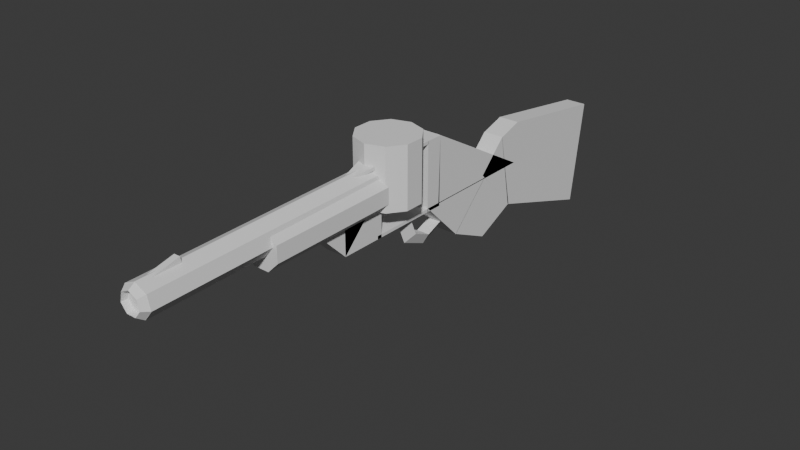 # Source: plchld_shotty.blend  (saved by Blender 4.0.36; exported with 4.5.12 LTS)
import bpy
from mathutils import Matrix  # noqa: F401  (used for matrix-valued properties, if any)

bpy.ops.wm.read_factory_settings(use_empty=True)
scene = bpy.context.scene
scene.name = 'Scene'

# ---- collections
col_collection = bpy.data.collections.new('Collection'); scene.collection.children.link(col_collection)

# ---- world
world_world = bpy.data.worlds.new('World'); scene.world = world_world
world_world.use_nodes = True; world_world.node_tree.nodes.clear()
_N = world_world.node_tree.nodes; _L = world_world.node_tree.links
n0 = _N.new('ShaderNodeOutputWorld'); n0.name = 'World Output'; n0.location = (300, 300)
n1 = _N.new('ShaderNodeBackground'); n1.name = 'Background'; n1.location = (10, 300)
n1.inputs[0].default_value = (0.05088, 0.05088, 0.05088, 1.0)
_L.new(n1.outputs[0], n0.inputs[0])
n0.is_active_output = True
world_world.color = (0.05088, 0.05088, 0.05088)
world_world.use_sun_shadow = False
world_world.sun_shadow_jitter_overblur = 0.0

# ---- meshes
me_cylinder = bpy.data.meshes.new('Cylinder')
me_cylinder.from_pydata([(0.0, 1.0, -1.0), (0.0, 1.0, 1.0), (0.7818, 0.6235, -1.0), (0.7818, 0.6235, 1.0), (0.9749, -0.2225, -1.0), (0.9749, -0.2225, 1.0), (0.4339, -0.901, -1.0), (0.4339, -0.901, 1.0), (-0.4339, -0.901, -1.0), (-0.4339, -0.901, 1.0), (-0.9749, -0.2225, -1.0), (-0.9749, -0.2225, 1.0), (-0.7818, 0.6235, -1.0), (-0.7818, 0.6235, 1.0), (0.5492, 0.6842, -0.9986), (0.4915, 0.6957, 0.06278), (1.285, -0.0518, -0.9979), (1.228, -0.04033, 0.0635), (1.285, -1.093, -0.9977), (1.228, -1.081, 0.06367), (0.5494, -1.829, -0.9982), (0.4917, -1.817, 0.06319), (-0.4915, -1.829, -0.9991), (-0.5492, -1.817, 0.06233), (-1.228, -1.093, -0.9998), (-1.285, -1.081, 0.06161), (-1.228, -0.05196, -1.0), (-1.285, -0.04048, 0.06144), (-0.4917, 0.6841, -0.9995), (-0.5494, 0.6956, 0.06192), (-0.2, 0.08198, 0.8775), (-0.2, 0.9036, 0.899), (-0.2, 0.4396, 0.6709), (-0.2, 1.261, 0.6923), (0.2, 0.08198, 0.8775), (0.2, 0.9036, 0.899), (0.2, 0.4396, 0.6709), (0.2, 1.261, 0.6923), (-0.68, -3.308, -0.6146), (0.68, -3.308, -0.6146), (-0.68, -1.538, -0.4056), (0.68, -1.538, -0.4056), (-0.68, -1.598, -0.8311), (0.68, -1.598, -0.8311), (-0.68, -3.308, -0.6146), (-0.68, -0.9882, -0.6196), (-0.68, -3.36, -0.9831), (-0.68, -1.041, -0.9881), (0.68, -3.308, -0.6146), (0.68, -0.9882, -0.6196), (0.68, -3.36, -0.9831), (0.68, -1.041, -0.9881), (-0.68, 0.9599, -0.9875), (-0.68, 1.16, -0.9879), (-0.68, 0.8866, -1.503), (-0.68, 1.087, -1.504), (0.68, 0.9599, -0.9875), (0.68, 1.16, -0.9879), (0.68, 0.8866, -1.503), (0.68, 1.087, -1.504), (-0.68, -3.432, -1.492), (-0.68, 1.087, -1.501), (-0.68, -3.452, -1.629), (-0.68, 1.067, -1.639), (0.68, -3.432, -1.492), (0.68, 1.087, -1.501), (0.68, -3.452, -1.629), (0.68, 1.067, -1.639), (-0.68, -3.355, -0.9438), (-0.68, -3.155, -0.9442), (-0.68, -3.433, -1.499), (-0.68, -3.234, -1.499), (0.68, -3.355, -0.9438), (0.68, -3.155, -0.9442), (0.68, -3.433, -1.499), (0.68, -3.234, -1.499), (-1.707e-07, 0.5043, -0.6336), (-1.737e-07, 0.7018, -0.6297), (-0.6928, 0.9736, -0.9976), (-0.6928, 1.171, -0.9937), (0.6928, 0.9736, -0.9976), (0.6928, 1.171, -0.9937), (1.911e-15, 1.002, 0.9955), (1.893e-08, 0.6941, 0.943), (-1.893e-08, 0.7092, 1.049), (0.7818, 0.6251, 0.9964), (0.5473, 0.4306, 0.9436), (0.5473, 0.4457, 1.05), (0.9749, -0.2208, 0.9982), (0.6824, -0.1616, 0.9448), (0.6824, -0.1464, 1.051), (0.4339, -0.8991, 0.9996), (0.3037, -0.6364, 0.9459), (0.3037, -0.6213, 1.052), (-0.4339, -0.8991, 0.9996), (-0.3037, -0.6364, 0.9459), (-0.3037, -0.6213, 1.052), (-0.9749, -0.2208, 0.9982), (-0.6824, -0.1616, 0.9448), (-0.6824, -0.1464, 1.051), (-0.7818, 0.6251, 0.9964), (-0.5473, 0.4306, 0.9436), (-0.5473, 0.4457, 1.05), (0.14, 0.9068, -1.361), (0.14, 1.307, -1.362), (0.14, 0.8915, -1.469), (0.14, 1.291, -1.47), (0.34, 0.9068, -1.361), (0.34, 1.307, -1.362), (0.34, 0.8915, -1.469), (0.34, 1.291, -1.47), (-0.34, 0.9068, -1.361), (-0.34, 1.307, -1.362), (-0.34, 0.8915, -1.469), (-0.34, 1.291, -1.47), (-0.14, 0.9068, -1.361), (-0.14, 1.307, -1.362), (-0.14, 0.8915, -1.469), (-0.14, 1.291, -1.47), (-1.093e-07, -5.92, -1.543), (0.433, -5.17, -1.544), (-0.433, -5.17, -1.544), (-7.727e-08, -5.219, -1.762), (0.433, -4.679, -1.698), (-0.433, -4.679, -1.698), (-8.25e-15, -3.377, -1.241), (0.433, -3.39, -1.333), (-0.433, -3.39, -1.333), (-7.727e-08, -5.157, -1.327), (0.433, -4.636, -1.394), (-0.433, -4.636, -1.394), (-0.68, -3.213, -1.496), (-0.68, -6.09, -1.837), (-0.68, -3.312, -2.191), (0.68, -3.213, -1.496), (0.68, -6.09, -1.837), (0.68, -3.312, -2.191), (-0.68, -3.283, -1.618), (-0.68, 1.077, -1.639), (-0.68, -3.425, -2.585), (0.68, -3.283, -1.618), (0.68, 1.077, -1.639), (0.68, -3.425, -2.585), (-0.68, -1.175, -2.41), (-0.68, -3.092, -2.166), (-0.68, -6.142, -2.528), (0.68, -1.175, -2.41), (0.68, -3.092, -2.166), (0.68, -6.142, -2.528), (-0.68, -7.425, -2.181), (-0.68, -6.069, -1.836), (-0.68, -6.168, -2.531), (-0.68, -3.29, -2.19), (0.68, -7.425, -2.181), (0.68, -6.069, -1.836), (0.68, -6.168, -2.531), (0.68, -3.29, -2.19), (-0.68, -2.03, -3.614), (0.68, -2.03, -3.614), (-0.68, -8.922, -3.482), (0.68, -8.922, -3.482), (-0.68, -6.196, -2.519), (0.68, -6.196, -2.519), (-0.68, -1.197, -2.409), (0.68, -1.197, -2.409), (-0.68, -0.7029, -2.614), (0.68, -0.7029, -2.614)], [], [(0, 1, 3, 2), (2, 3, 5, 4), (4, 5, 7, 6), (6, 7, 9, 8), (8, 9, 11, 10), (3, 1, 13, 11, 9, 7, 5), (10, 11, 13, 12), (12, 13, 1, 0), (0, 2, 4, 6, 8, 10, 12), (14, 15, 17, 16), (16, 17, 19, 18), (18, 19, 21, 20), (20, 21, 23, 22), (22, 23, 25, 24), (24, 25, 27, 26), (17, 15, 29, 27, 25, 23, 21, 19), (26, 27, 29, 28), (28, 29, 15, 14), (14, 16, 18, 20, 22, 24, 26, 28), (30, 31, 33, 32), (32, 33, 37, 36), (36, 37, 35, 34), (34, 35, 31, 30), (32, 36, 34, 30), (37, 33, 31, 35), (38, 39, 41, 40), (40, 41, 43, 42), (41, 39, 43), (42, 43, 39, 38), (38, 40, 42), (44, 45, 47, 46), (46, 47, 51, 50), (50, 51, 49, 48), (48, 49, 45, 44), (46, 50, 48, 44), (51, 47, 45, 49), (52, 53, 55, 54), (54, 55, 59, 58), (58, 59, 57, 56), (56, 57, 53, 52), (54, 58, 56, 52), (59, 55, 53, 57), (60, 61, 63, 62), (62, 63, 67, 66), (66, 67, 65, 64), (64, 65, 61, 60), (62, 66, 64, 60), (67, 63, 61, 65), (68, 69, 71, 70), (70, 71, 75, 74), (74, 75, 73, 72), (72, 73, 69, 68), (70, 74, 72, 68), (75, 71, 69, 73), (76, 77, 79, 78), (78, 79, 81, 80), (79, 77, 81), (80, 81, 77, 76), (76, 78, 80), (82, 85, 86, 83), (83, 86, 87, 84), (84, 87, 85, 82), (85, 88, 89, 86), (86, 89, 90, 87), (87, 90, 88, 85), (88, 91, 92, 89), (89, 92, 93, 90), (90, 93, 91, 88), (91, 94, 95, 92), (92, 95, 96, 93), (93, 96, 94, 91), (94, 97, 98, 95), (95, 98, 99, 96), (96, 99, 97, 94), (97, 100, 101, 98), (98, 101, 102, 99), (99, 102, 100, 97), (100, 82, 83, 101), (101, 83, 84, 102), (102, 84, 82, 100), (103, 104, 106, 105), (105, 106, 110, 109), (109, 110, 108, 107), (107, 108, 104, 103), (105, 109, 107, 103), (110, 106, 104, 108), (111, 112, 114, 113), (113, 114, 118, 117), (117, 118, 116, 115), (115, 116, 112, 111), (113, 117, 115, 111), (118, 114, 112, 116), (119, 122, 123, 120), (120, 123, 124, 121), (121, 124, 122, 119), (123, 122, 124), (126, 127, 125), (125, 128, 129, 126), (126, 129, 130, 127), (127, 130, 128, 125), (128, 119, 120, 129), (129, 120, 121, 130), (130, 121, 119, 128), (132, 131, 133), (132, 133, 136, 135), (136, 133, 131, 134), (132, 135, 134, 131), (135, 136, 134), (137, 138, 139), (140, 142, 141), (140, 141, 138, 137), (139, 142, 140, 137), (139, 138, 141, 142), (144, 143, 145), (144, 145, 148, 147), (148, 145, 143, 146), (144, 147, 146, 143), (147, 148, 146), (149, 150, 152, 151), (151, 152, 156, 155), (155, 156, 154, 153), (153, 154, 150, 149), (151, 155, 153, 149), (156, 152, 150, 154), (157, 158, 160, 159), (159, 160, 162, 161), (161, 162, 164, 163), (160, 158, 166, 164, 162), (163, 164, 166, 165), (165, 166, 158, 157), (157, 159, 161, 163, 165)])
_uv = me_cylinder.uv_layers.new(name='UVMap')
_uv.uv.foreach_set('vector', [1.0, 0.5, 1.0, 1.0, 0.8571, 1.0, 0.8571, 0.5, 0.8571, 0.5, 0.8571, 1.0, 0.7143, 1.0, 0.7143, 0.5, 0.7143, 0.5, 0.7143, 1.0, 0.5714, 1.0, 0.5714, 0.5, 0.5714, 0.5, 0.5714, 1.0, 0.4286, 1.0, 0.4286, 0.5, 0.4286, 0.5, 0.4286, 1.0, 0.2857, 1.0, 0.2857, 0.5, 0.4376, 0.3996, 0.25, 0.49, 0.06236, 0.3996, 0.01602, 0.1966, 0.1459, 0.03377, 0.3541, 0.03377, 0.484, 0.1966, 0.2857, 0.5, 0.2857, 1.0, 0.1429, 1.0, 0.1429, 0.5, 0.1429, 0.5, 0.1429, 1.0, 2.98e-08, 1.0, 2.98e-08, 0.5, 0.75, 0.49, 0.9376, 0.3996, 0.984, 0.1966, 0.8541, 0.03377, 0.6459, 0.03377, 0.516, 0.1966, 0.5624, 0.3996, 1.0, 0.5, 1.0, 1.0, 0.875, 1.0, 0.875, 0.5, 0.875, 0.5, 0.875, 1.0, 0.75, 1.0, 0.75, 0.5, 0.75, 0.5, 0.75, 1.0, 0.625, 1.0, 0.625, 0.5, 0.625, 0.5, 0.625, 1.0, 0.5, 1.0, 0.5, 0.5, 0.5, 0.5, 0.5, 1.0, 0.375, 1.0, 0.375, 0.5, 0.375, 0.5, 0.375, 1.0, 0.25, 1.0, 0.25, 0.5, 0.4197, 0.4197, 0.25, 0.49, 0.08029, 0.4197, 0.01, 0.25, 0.08029, 0.08029, 0.25, 0.01, 0.4197, 0.08029, 0.49, 0.25, 0.25, 0.5, 0.25, 1.0, 0.125, 1.0, 0.125, 0.5, 0.125, 0.5, 0.125, 1.0, 0.0, 1.0, 0.0, 0.5, 0.75, 0.49, 0.9197, 0.4197, 0.99, 0.25, 0.9197, 0.08029, 0.75, 0.01, 0.5803, 0.08029, 0.51, 0.25, 0.5803, 0.4197, 0.375, 0.0, 0.625, 0.0, 0.625, 0.25, 0.375, 0.25, 0.375, 0.25, 0.625, 0.25, 0.625, 0.5, 0.375, 0.5, 0.375, 0.5, 0.625, 0.5, 0.625, 0.75, 0.375, 0.75, 0.375, 0.75, 0.625, 0.75, 0.625, 1.0, 0.375, 1.0, 0.125, 0.5, 0.375, 0.5, 0.375, 0.75, 0.125, 0.75, 0.625, 0.5, 0.875, 0.5, 0.875, 0.75, 0.625, 0.75, 1.0, 0.5, 1.0, 1.0, 0.6667, 1.0, 0.6667, 0.5, 0.6667, 0.5, 0.6667, 1.0, 0.3333, 1.0, 0.3333, 0.5, 0.4578, 0.13, 0.25, 0.49, 0.04215, 0.13, 0.3333, 0.5, 0.3333, 1.0, -5.96e-08, 1.0, -5.96e-08, 0.5, 0.75, 0.49, 0.9578, 0.13, 0.5422, 0.13, 0.375, 0.0, 0.625, 0.0, 0.625, 0.25, 0.375, 0.25, 0.375, 0.25, 0.625, 0.25, 0.625, 0.5, 0.375, 0.5, 0.375, 0.5, 0.625, 0.5, 0.625, 0.75, 0.375, 0.75, 0.375, 0.75, 0.625, 0.75, 0.625, 1.0, 0.375, 1.0, 0.125, 0.5, 0.375, 0.5, 0.375, 0.75, 0.125, 0.75, 0.625, 0.5, 0.875, 0.5, 0.875, 0.75, 0.625, 0.75, 0.375, 0.0, 0.625, 0.0, 0.625, 0.25, 0.375, 0.25, 0.375, 0.25, 0.625, 0.25, 0.625, 0.5, 0.375, 0.5, 0.375, 0.5, 0.625, 0.5, 0.625, 0.75, 0.375, 0.75, 0.375, 0.75, 0.625, 0.75, 0.625, 1.0, 0.375, 1.0, 0.125, 0.5, 0.375, 0.5, 0.375, 0.75, 0.125, 0.75, 0.625, 0.5, 0.875, 0.5, 0.875, 0.75, 0.625, 0.75, 0.375, 0.0, 0.625, 0.0, 0.625, 0.25, 0.375, 0.25, 0.375, 0.25, 0.625, 0.25, 0.625, 0.5, 0.375, 0.5, 0.375, 0.5, 0.625, 0.5, 0.625, 0.75, 0.375, 0.75, 0.375, 0.75, 0.625, 0.75, 0.625, 1.0, 0.375, 1.0, 0.125, 0.5, 0.375, 0.5, 0.375, 0.75, 0.125, 0.75, 0.625, 0.5, 0.875, 0.5, 0.875, 0.75, 0.625, 0.75, 0.375, 0.0, 0.625, 0.0, 0.625, 0.25, 0.375, 0.25, 0.375, 0.25, 0.625, 0.25, 0.625, 0.5, 0.375, 0.5, 0.375, 0.5, 0.625, 0.5, 0.625, 0.75, 0.375, 0.75, 0.375, 0.75, 0.625, 0.75, 0.625, 1.0, 0.375, 1.0, 0.125, 0.5, 0.375, 0.5, 0.375, 0.75, 0.125, 0.75, 0.625, 0.5, 0.875, 0.5, 0.875, 0.75, 0.625, 0.75, 1.0, 0.5, 1.0, 1.0, 0.6667, 1.0, 0.6667, 0.5, 0.6667, 0.5, 0.6667, 1.0, 0.3333, 1.0, 0.3333, 0.5, 0.4578, 0.13, 0.25, 0.49, 0.04215, 0.13, 0.3333, 0.5, 0.3333, 1.0, -5.96e-08, 1.0, -5.96e-08, 0.5, 0.75, 0.49, 0.9578, 0.13, 0.5422, 0.13, 0.5714, 0.6667, 0.7143, 0.6667, 0.7143, 1.0, 0.5714, 1.0, 0.5714, 0.0, 0.7143, 0.0, 0.7143, 0.3333, 0.5714, 0.3333, 0.5714, 0.3333, 0.7143, 0.3333, 0.7143, 0.6667, 0.5714, 0.6667, 0.7143, 0.6667, 0.8571, 0.6667, 0.8571, 1.0, 0.7143, 1.0, 0.7143, 0.0, 0.8571, 0.0, 0.8571, 0.3333, 0.7143, 0.3333, 0.7143, 0.3333, 0.8571, 0.3333, 0.8571, 0.6667, 0.7143, 0.6667, 0.8571, 0.6667, 1.0, 0.6667, 1.0, 1.0, 0.8571, 1.0, 0.8571, 0.0, 1.0, 0.0, 1.0, 0.3333, 0.8571, 0.3333, 0.8571, 0.3333, 1.0, 0.3333, 1.0, 0.6667, 0.8571, 0.6667, -2.22e-16, 0.6667, 0.1429, 0.6667, 0.1429, 1.0, -2.22e-16, 1.0, -2.22e-16, 0.0, 0.1429, 0.0, 0.1429, 0.3333, -2.22e-16, 0.3333, -2.22e-16, 0.3333, 0.1429, 0.3333, 0.1429, 0.6667, -2.22e-16, 0.6667, 0.1429, 0.6667, 0.2857, 0.6667, 0.2857, 1.0, 0.1429, 1.0, 0.1429, 0.0, 0.2857, 0.0, 0.2857, 0.3333, 0.1429, 0.3333, 0.1429, 0.3333, 0.2857, 0.3333, 0.2857, 0.6667, 0.1429, 0.6667, 0.2857, 0.6667, 0.4286, 0.6667, 0.4286, 1.0, 0.2857, 1.0, 0.2857, 0.0, 0.4286, 0.0, 0.4286, 0.3333, 0.2857, 0.3333, 0.2857, 0.3333, 0.4286, 0.3333, 0.4286, 0.6667, 0.2857, 0.6667, 0.4286, 0.6667, 0.5714, 0.6667, 0.5714, 1.0, 0.4286, 1.0, 0.4286, 0.0, 0.5714, 0.0, 0.5714, 0.3333, 0.4286, 0.3333, 0.4286, 0.3333, 0.5714, 0.3333, 0.5714, 0.6667, 0.4286, 0.6667, 0.375, 0.0, 0.625, 0.0, 0.625, 0.25, 0.375, 0.25, 0.375, 0.25, 0.625, 0.25, 0.625, 0.5, 0.375, 0.5, 0.375, 0.5, 0.625, 0.5, 0.625, 0.75, 0.375, 0.75, 0.375, 0.75, 0.625, 0.75, 0.625, 1.0, 0.375, 1.0, 0.125, 0.5, 0.375, 0.5, 0.375, 0.75, 0.125, 0.75, 0.625, 0.5, 0.875, 0.5, 0.875, 0.75, 0.625, 0.75, 0.375, 0.0, 0.625, 0.0, 0.625, 0.25, 0.375, 0.25, 0.375, 0.25, 0.625, 0.25, 0.625, 0.5, 0.375, 0.5, 0.375, 0.5, 0.625, 0.5, 0.625, 0.75, 0.375, 0.75, 0.375, 0.75, 0.625, 0.75, 0.625, 1.0, 0.375, 1.0, 0.125, 0.5, 0.375, 0.5, 0.375, 0.75, 0.125, 0.75, 0.625, 0.5, 0.875, 0.5, 0.875, 0.75, 0.625, 0.75, 0.5, 0.6667, 0.625, 0.6667, 0.625, 1.0, 0.5, 1.0, 0.5, 0.0, 0.625, 0.0, 0.625, 0.3333, 0.5, 0.3333, 0.5, 0.3333, 0.625, 0.3333, 0.625, 0.6667, 0.5, 0.6667, 0.625, 0.0, 0.625, 0.6667, 0.625, 0.3333, 0.25, 0.0, 0.25, 0.3333, 0.25, 0.6667, 0.25, 0.6667, 0.375, 0.6667, 0.375, 1.0, 0.25, 1.0, 0.25, 0.0, 0.375, 0.0, 0.375, 0.3333, 0.25, 0.3333, 0.25, 0.3333, 0.375, 0.3333, 0.375, 0.6667, 0.25, 0.6667, 0.375, 0.6667, 0.5, 0.6667, 0.5, 1.0, 0.375, 1.0, 0.375, 0.0, 0.5, 0.0, 0.5, 0.3333, 0.375, 0.3333, 0.375, 0.3333, 0.5, 0.3333, 0.5, 0.6667, 0.375, 0.6667, 0.375, 0.25, 0.125, 0.75, 0.625, 0.25, 0.375, 0.25, 0.625, 0.25, 0.625, 0.5, 0.375, 0.5, 0.625, 0.5, 0.625, 0.25, 0.125, 0.75, 0.375, 0.75, 0.125, 0.5, 0.375, 0.5, 0.375, 0.75, 0.125, 0.75, 0.375, 0.5, 0.625, 0.5, 0.375, 0.75, 0.375, 1.0, 0.625, 1.0, 0.125, 0.5, 0.375, 0.75, 0.375, 0.5, 0.625, 0.75, 0.375, 0.75, 0.625, 0.75, 0.625, 1.0, 0.375, 1.0, 0.125, 0.5, 0.375, 0.5, 0.375, 0.75, 0.125, 0.75, 0.125, 0.5, 0.625, 1.0, 0.625, 0.75, 0.375, 0.5, 0.375, 0.25, 0.125, 0.75, 0.625, 0.25, 0.375, 0.25, 0.625, 0.25, 0.625, 0.5, 0.375, 0.5, 0.625, 0.5, 0.625, 0.25, 0.125, 0.75, 0.375, 0.75, 0.125, 0.5, 0.375, 0.5, 0.375, 0.75, 0.125, 0.75, 0.375, 0.5, 0.625, 0.5, 0.375, 0.75, 0.375, 0.0, 0.625, 0.0, 0.625, 0.25, 0.375, 0.25, 0.375, 0.25, 0.625, 0.25, 0.625, 0.5, 0.375, 0.5, 0.375, 0.5, 0.625, 0.5, 0.625, 0.75, 0.375, 0.75, 0.375, 0.75, 0.625, 0.75, 0.625, 1.0, 0.375, 1.0, 0.125, 0.5, 0.375, 0.5, 0.375, 0.75, 0.125, 0.75, 0.625, 0.5, 0.875, 0.5, 0.875, 0.75, 0.625, 0.75, 1.0, 0.5, 1.0, 1.0, 0.8, 1.0, 0.8, 0.5, 0.8, 0.5, 0.8, 1.0, 0.6, 1.0, 0.6, 0.5, 0.6, 0.5, 0.6, 1.0, 0.4, 1.0, 0.4, 0.5, 0.4783, 0.3242, 0.25, 0.49, 0.02175, 0.3242, 0.1089, 0.05584, 0.3911, 0.05584, 0.4, 0.5, 0.4, 1.0, 0.2, 1.0, 0.2, 0.5, 0.2, 0.5, 0.2, 1.0, 2.98e-08, 1.0, 2.98e-08, 0.5, 0.75, 0.49, 0.9783, 0.3242, 0.8911, 0.05584, 0.6089, 0.05584, 0.5217, 0.3242])
me_cylinder.update()
me_cylinder_002 = bpy.data.meshes.new('Cylinder.002')
me_cylinder_002.from_pydata([(0.0, 1.0, -1.0), (0.0, 1.0, 1.0), (0.5878, 0.809, -1.0), (0.5878, 0.809, 1.0), (0.9511, 0.309, -1.0), (0.9511, 0.309, 1.0), (0.9511, -0.309, -1.0), (0.9511, -0.309, 1.0), (0.5878, -0.809, -1.0), (0.5878, -0.809, 1.0), (0.0, -1.0, -1.0), (0.0, -1.0, 1.0), (-0.5878, -0.809, -1.0), (-0.5878, -0.809, 1.0), (-0.9511, -0.309, -1.0), (-0.9511, -0.309, 1.0), (-0.9511, 0.309, -1.0), (-0.9511, 0.309, 1.0), (-0.5878, 0.809, -1.0), (-0.5878, 0.809, 1.0)], [], [(0, 1, 3, 2), (2, 3, 5, 4), (4, 5, 7, 6), (6, 7, 9, 8), (8, 9, 11, 10), (10, 11, 13, 12), (12, 13, 15, 14), (14, 15, 17, 16), (3, 1, 19, 17, 15, 13, 11, 9, 7, 5), (16, 17, 19, 18), (18, 19, 1, 0), (0, 2, 4, 6, 8, 10, 12, 14, 16, 18)])
_uv = me_cylinder_002.uv_layers.new(name='UVMap')
_uv.uv.foreach_set('vector', [1.0, 0.5, 1.0, 1.0, 0.9, 1.0, 0.9, 0.5, 0.9, 0.5, 0.9, 1.0, 0.8, 1.0, 0.8, 0.5, 0.8, 0.5, 0.8, 1.0, 0.7, 1.0, 0.7, 0.5, 0.7, 0.5, 0.7, 1.0, 0.6, 1.0, 0.6, 0.5, 0.6, 0.5, 0.6, 1.0, 0.5, 1.0, 0.5, 0.5, 0.5, 0.5, 0.5, 1.0, 0.4, 1.0, 0.4, 0.5, 0.4, 0.5, 0.4, 1.0, 0.3, 1.0, 0.3, 0.5, 0.3, 0.5, 0.3, 1.0, 0.2, 1.0, 0.2, 0.5, 0.3911, 0.4442, 0.25, 0.49, 0.1089, 0.4442, 0.02175, 0.3242, 0.02175, 0.1758, 0.1089, 0.05584, 0.25, 0.01, 0.3911, 0.05584, 0.4783, 0.1758, 0.4783, 0.3242, 0.2, 0.5, 0.2, 1.0, 0.1, 1.0, 0.1, 0.5, 0.1, 0.5, 0.1, 1.0, -7.451e-08, 1.0, -7.451e-08, 0.5, 0.75, 0.49, 0.8911, 0.4442, 0.9783, 0.3242, 0.9783, 0.1758, 0.8911, 0.05584, 0.75, 0.01, 0.6089, 0.05584, 0.5217, 0.1758, 0.5217, 0.3242, 0.6089, 0.4442])
me_cylinder_002.update()
arm_armature = bpy.data.armatures.new('Armature')  # bones are not reproduced
arm_armature_001 = bpy.data.armatures.new('Armature.001')  # bones are not reproduced

# ---- objects
ob_cylinder = bpy.data.objects.new('Cylinder', me_cylinder)
ob_cylinder_002 = bpy.data.objects.new('Cylinder.002', me_cylinder_002)
ob_cylinder_spin = bpy.data.objects.new('cylinder_spin', arm_armature)
ob_cylinder_eject = bpy.data.objects.new('cylinder_eject', arm_armature_001)

# ---- transforms, parenting, visibility, modifiers, constraints
ob_cylinder.location = (0.0, -5.75, 1.5)
ob_cylinder.rotation_euler = (1.588, 0.0, 0.0)
ob_cylinder.scale = (0.5, 0.5, 4.07)
ob_cylinder_002.parent = ob_cylinder_spin
ob_cylinder_002.matrix_parent_inverse = Matrix(((1.0, -0.0, 0.0, -0.0), (-0.0, 0.0, 1.0, -1.0), (0.0, -1.0, 0.0, -0.0), (0.0, 0.0, -0.0, 1.0)))
ob_cylinder_002.location = (0.0, -0.69, -2.98e-08)
ob_cylinder_002.rotation_euler = (1.571, 0.0, 0.0)
ob_cylinder_spin.parent = ob_cylinder_eject
ob_cylinder_spin.location = (0.0, 0.0, 1.06)
ob_cylinder_spin.scale = (1.0, 1.01, 1.0)
ob_cylinder_spin.show_in_front = True
ob_cylinder_eject.location = (0.0, 0.0, 0.0)
ob_cylinder_eject.show_in_front = True

# ---- collection membership
col_collection.objects.link(ob_cylinder)
col_collection.objects.link(ob_cylinder_002)
col_collection.objects.link(ob_cylinder_spin)
col_collection.objects.link(ob_cylinder_eject)

# ---- scene / render settings (as saved in the file)
scene.frame_start = 1; scene.frame_end = 250; scene.frame_set(1)
scene.render.engine = 'BLENDER_EEVEE_NEXT'
scene.cycles.sampling_pattern = 'TABULATED_SOBOL'
bpy.context.view_layer.update()

# ---- added for rendering (the .blend has no active camera and no usable light): camera, sun
cam_auto = bpy.data.cameras.new('AutoCamera')
cam_auto.lens = 50.0
cam_auto.sensor_width = 36.0
cam_auto.clip_end = 1000.0
ob_auto_camera = bpy.data.objects.new('AutoCamera', cam_auto)
scene.collection.objects.link(ob_auto_camera)
ob_auto_camera.location = (18.4399, -22.6325, 14.4394)
ob_auto_camera.rotation_euler = (1.09748, -7.21219e-08, 0.694738)
scene.camera = ob_auto_camera
light_auto_sun = bpy.data.lights.new('AutoSun', 'SUN')
light_auto_sun.energy = 3.0
light_auto_sun.angle = 0.0523599
ob_auto_sun = bpy.data.objects.new('AutoSun', light_auto_sun)
scene.collection.objects.link(ob_auto_sun)
ob_auto_sun.rotation_euler = (0.872665, 0.174533, 0.523599)
bpy.context.view_layer.update()
